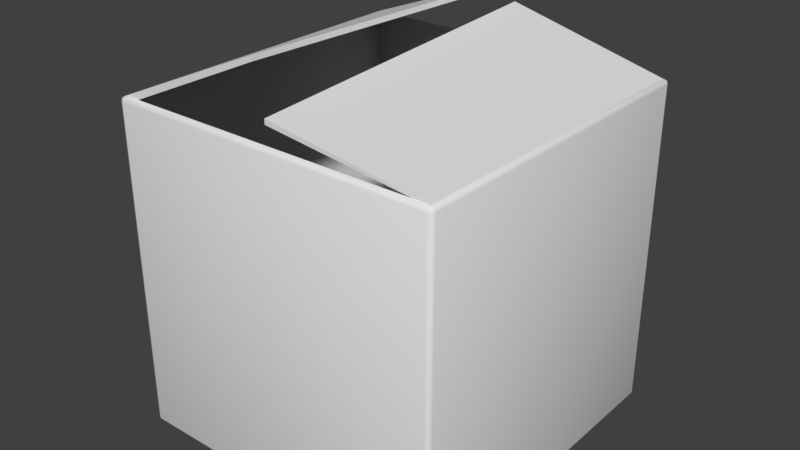 # Source: Box.blend  (saved by Blender 2.79.0; exported with 4.5.12 LTS)
import bpy
from mathutils import Matrix  # noqa: F401  (used for matrix-valued properties, if any)

bpy.ops.wm.read_factory_settings(use_empty=True)
scene = bpy.context.scene
scene.name = 'Scene'

# ---- collections
col_collection_1 = bpy.data.collections.new('Collection 1'); scene.collection.children.link(col_collection_1)

# ---- world
world_world = bpy.data.worlds.new('World'); scene.world = world_world
world_world.color = (0.05088, 0.05088, 0.05088)
world_world.use_sun_shadow = False
world_world.sun_shadow_jitter_overblur = 0.0
world_world.cycles.sampling_method = 'MANUAL'

# ---- meshes
me_cube = bpy.data.meshes.new('Cube')
me_cube.from_pydata([(-0.9737, 0.9737, -1.0), (-1.0, 0.9737, -0.9737), (-0.9737, 1.0, -0.9737), (-0.9923, 0.9737, -0.9923), (-0.9889, 0.9889, -0.9889), (-0.9923, 0.9923, -0.9737), (-0.9737, 0.9923, -0.9923), (-0.9737, 0.9737, 1.0), (-0.9737, 1.0, 0.9737), (-1.0, 0.9737, 0.9737), (-0.9737, 0.9923, 0.9923), (-0.9889, 0.9889, 0.9889), (-0.9923, 0.9923, 0.9737), (-0.9923, 0.9737, 0.9923), (0.9737, 0.9737, -1.0), (0.9737, 1.0, -0.9737), (1.0, 0.9737, -0.9737), (0.9737, 0.9923, -0.9923), (0.9889, 0.9889, -0.9889), (0.9923, 0.9923, -0.9737), (0.9923, 0.9737, -0.9923), (0.9737, 0.9737, 1.0), (1.0, 0.9737, 0.9737), (0.9737, 1.0, 0.9737), (0.9923, 0.9737, 0.9923), (0.9889, 0.9889, 0.9889), (0.9923, 0.9923, 0.9737), (0.9737, 0.9923, 0.9923), (-0.9737, 0.02629, 1.0), (-0.9923, 0.01315, 0.9923), (0.9737, 0.02629, 1.0), (0.9923, 0.01315, 0.9923), (-0.9737, 0.02629, 1.24), (0.9737, 0.02629, 1.131), (-0.9737, 0.8783, 1.0), (0.9737, 0.8783, 1.0), (-0.9737, 0.02629, 1.21), (0.9737, 0.02629, 1.101), (-0.9737, -0.9737, -1.0), (-1.0, -0.9737, -0.9737), (-0.9737, -1.0, -0.9737), (-0.9923, -0.9737, -0.9923), (-0.9889, -0.9889, -0.9889), (-0.9923, -0.9923, -0.9737), (-0.9737, -0.9923, -0.9923), (-0.9737, -0.9737, 1.0), (-0.9737, -1.0, 0.9737), (-1.0, -0.9737, 0.9737), (-0.9737, -0.9923, 0.9923), (-0.9889, -0.9889, 0.9889), (-0.9923, -0.9923, 0.9737), (-0.9923, -0.9737, 0.9923), (0.9737, -0.9737, -1.0), (0.9737, -1.0, -0.9737), (1.0, -0.9737, -0.9737), (0.9737, -0.9923, -0.9923), (0.9889, -0.9889, -0.9889), (0.9923, -0.9923, -0.9737), (0.9923, -0.9737, -0.9923), (0.9737, -0.9737, 1.0), (1.0, -0.9737, 0.9737), (0.9737, -1.0, 0.9737), (0.9923, -0.9737, 0.9923), (0.9889, -0.9889, 0.9889), (0.9923, -0.9923, 0.9737), (0.9737, -0.9923, 0.9923), (-0.9737, -0.02629, 1.0), (-1.0, 0.0, 0.9737), (-0.9923, -0.01315, 0.9923), (-0.9921, 0.0, 0.992), (-0.9737, 0.0, 1.0), (1.0, 0.0, 0.9737), (0.9737, -0.02629, 1.0), (0.9925, 0.0, 0.9919), (0.9923, -0.01315, 0.9923), (0.9737, 0.0, 1.0), (-0.9737, -0.02629, 1.354), (0.9737, -0.02629, 1.415), (-0.9737, -0.8783, 1.0), (0.9737, -0.8783, 1.0), (-0.9737, -0.02629, 1.324), (0.9737, -0.02629, 1.385), (1.0, 0.0, -0.9737), (0.9923, 0.0, -0.9923), (0.9737, 0.0, -1.0), (-0.9737, 0.0, -1.0), (-0.9923, 0.0, -0.9923), (-1.0, 0.0, -0.9737), (0.0, 0.02629, 1.186), (0.0, 0.02629, 1.155)], [], [(87, 67, 9, 1), (2, 8, 23, 15), (0, 3, 4, 6), (1, 5, 4, 3), (2, 6, 4, 5), (7, 10, 11, 13), (8, 12, 11, 10), (9, 13, 11, 12), (14, 17, 18, 20), (15, 19, 18, 17), (16, 20, 18, 19), (21, 24, 25, 27), (22, 26, 25, 24), (23, 27, 25, 26), (28, 29, 69, 70), (30, 75, 73, 31), (28, 34, 7, 13, 29), (29, 13, 9, 67), (8, 2, 5, 12), (12, 5, 1, 9), (14, 0, 6, 17), (17, 6, 2, 15), (7, 21, 27, 10), (10, 27, 23, 8), (22, 16, 19, 26), (26, 19, 15, 23), (84, 14, 20, 83), (83, 20, 16, 82), (21, 35, 30, 31, 24), (24, 31, 71, 22), (21, 7, 32, 88), (35, 21, 33, 37), (89, 37, 33, 88), (7, 34, 36, 32), (35, 37, 89), (3, 86, 87, 1), (0, 85, 86, 3), (0, 14, 84, 85), (16, 22, 71, 82), (87, 39, 47, 67), (40, 53, 61, 46), (38, 44, 42, 41), (39, 41, 42, 43), (40, 43, 42, 44), (45, 51, 49, 48), (46, 48, 49, 50), (47, 50, 49, 51), (52, 58, 56, 55), (53, 55, 56, 57), (54, 57, 56, 58), (59, 65, 63, 62), (60, 62, 63, 64), (61, 64, 63, 65), (66, 70, 69, 68), (72, 74, 73, 75), (66, 68, 51, 45, 78), (68, 67, 47, 51), (46, 50, 43, 40), (50, 47, 39, 43), (52, 55, 44, 38), (55, 53, 40, 44), (45, 48, 65, 59), (48, 46, 61, 65), (60, 64, 57, 54), (64, 61, 53, 57), (84, 83, 58, 52), (83, 82, 54, 58), (59, 62, 74, 72, 79), (62, 60, 71, 74), (59, 77, 76, 45), (79, 81, 77, 59), (80, 76, 77, 81), (45, 76, 80, 78), (78, 80, 81, 79), (41, 39, 87, 86), (38, 41, 86, 85), (38, 85, 84, 52), (54, 82, 71, 60), (73, 74, 71), (31, 73, 71), (67, 68, 69), (29, 67, 69), (34, 35, 89, 36), (33, 21, 88), (36, 89, 88, 32), (84, 52, 79, 72), (84, 30, 35, 14), (75, 30, 84, 72), (45, 59, 52, 38), (59, 79, 52), (85, 66, 78, 38), (78, 45, 38), (85, 0, 34, 28), (28, 70, 66, 85), (0, 14, 21, 7), (14, 35, 21), (0, 7, 34)])
me_cube.polygons.foreach_set('use_smooth', [True] * 97)
_uv = me_cube.uv_layers.new(name='UVMap')
_uv.uv.foreach_set('vector', [1.073, -0.2527, 0.516, -0.2527, 0.516, -0.6183, 1.073, -0.6183, 0.5053, 0.1128, -0.05198, 0.1128, -0.05198, -0.6183, 0.5053, -0.6183, 0.5162, 0.1267, 0.5106, 0.1267, 0.5115, 0.1211, 0.5159, 0.1198, 1.073, -0.6183, 1.073, -0.6252, 1.077, -0.624, 1.078, -0.6183, 0.5053, 0.1128, 0.5106, 0.1128, 0.5097, 0.1185, 0.5053, 0.1198, -0.06262, 0.1225, -0.0573, 0.1231, -0.05828, 0.1289, -0.06262, 0.1299, -0.05198, 0.1128, -0.05198, 0.1198, -0.05633, 0.1185, -0.0573, 0.1128, 0.516, -0.6183, 0.5106, -0.6183, 0.5116, -0.624, 0.516, -0.6252, 1.067, 0.1305, 1.066, 0.1236, 1.071, 0.1249, 1.072, 0.1306, 0.5053, -0.6183, 0.5053, -0.6252, 0.5097, -0.624, 0.5106, -0.6183, -0.06295, 0.868, -0.05771, 0.868, -0.05873, 0.8737, -0.06303, 0.875, -0.06262, -0.5931, -0.06262, -0.5994, -0.05828, -0.5979, -0.0573, -0.5925, -0.6198, 0.868, -0.6199, 0.875, -0.6243, 0.8737, -0.6252, 0.868, -0.05198, -0.6183, -0.0573, -0.6183, -0.05633, -0.624, -0.05198, -0.6252, -0.3337, 0.1223, -0.3375, 0.1297, -0.3413, 0.1297, -0.3413, 0.1223, -0.3337, -0.5933, -0.3413, -0.5934, -0.3413, -0.5996, -0.3375, -0.5996, -0.3337, 0.1223, -0.08992, 0.1225, -0.06262, 0.1225, -0.06262, 0.1299, -0.3375, 0.1297, 0.5106, -0.2577, 0.5106, -0.6183, 0.516, -0.6183, 0.516, -0.2527, -0.05198, 0.1128, 0.5053, 0.1128, 0.5053, 0.1198, -0.05198, 0.1198, 0.516, -0.6252, 1.073, -0.6252, 1.073, -0.6183, 0.516, -0.6183, 1.067, 0.1305, 0.5162, 0.1267, 0.5159, 0.1198, 1.066, 0.1236, 0.5106, -0.6183, 0.5106, 0.1128, 0.5053, 0.1128, 0.5053, -0.6183, -0.06262, 0.1225, -0.06262, -0.5931, -0.0573, -0.5925, -0.0573, 0.1231, -0.0573, 0.1128, -0.0573, -0.6183, -0.05198, -0.6183, -0.05198, 0.1128, -0.6198, 0.868, -0.06295, 0.868, -0.06303, 0.875, -0.6199, 0.875, -0.05198, -0.6252, 0.5053, -0.6252, 0.5053, -0.6183, -0.05198, -0.6183, 1.067, 0.4958, 1.067, 0.1305, 1.072, 0.1306, 1.072, 0.4959, -0.05771, 0.5024, -0.05771, 0.868, -0.06295, 0.868, -0.06295, 0.5024, -0.06262, -0.5931, -0.08992, -0.5932, -0.3337, -0.5933, -0.3375, -0.5996, -0.06262, -0.5994, -0.6252, 0.868, -0.6252, 0.5074, -0.6198, 0.5024, -0.6198, 0.868, -0.06262, -0.5931, -0.06262, 0.1225, -0.3335, 0.1039, -0.3336, -0.2498, -0.06315, 1.29, -0.0594, 1.255, -0.0594, 1.614, -0.06794, 1.612, 1.335, 0.4867, 1.326, 0.8527, 1.317, 0.8517, 1.326, 0.4857, 1.327, -0.6252, 1.333, -0.5903, 1.327, -0.261, 1.319, -0.2585, 1.317, 0.8526, 1.073, 0.8483, 1.072, 0.4841, 1.078, -0.6183, 1.078, -0.2527, 1.073, -0.2527, 1.073, -0.6183, 0.5162, 0.1267, 0.5162, 0.492, 0.5106, 0.4921, 0.5106, 0.1267, 0.5162, 0.1267, 1.067, 0.1305, 1.067, 0.4958, 0.5162, 0.492, -0.06295, 0.868, -0.6198, 0.868, -0.6198, 0.5024, -0.06295, 0.5024, 1.073, -0.2527, 1.073, 0.1128, 0.516, 0.1128, 0.516, -0.2527, 0.5053, 0.1268, 0.5053, 0.8579, -0.05198, 0.8579, -0.05198, 0.1268, 0.5162, 0.8574, 0.5159, 0.8644, 0.5115, 0.8632, 0.5106, 0.8574, 1.073, 0.1128, 1.078, 0.1128, 1.077, 0.1185, 1.073, 0.1198, 0.5053, 0.1268, 0.5053, 0.1198, 0.5097, 0.1211, 0.5106, 0.1268, -0.6199, 0.1221, -0.6199, 0.1295, -0.6243, 0.1285, -0.6252, 0.1227, -0.05198, 0.1268, -0.0573, 0.1268, -0.05633, 0.1211, -0.05198, 0.1198, 0.516, 0.1128, 0.516, 0.1198, 0.5116, 0.1185, 0.5106, 0.1128, 1.067, 0.8611, 1.072, 0.8613, 1.071, 0.867, 1.066, 0.8682, 0.5053, 0.8579, 0.5106, 0.8579, 0.5097, 0.8636, 0.5053, 0.8649, -0.06295, 0.1369, -0.06303, 0.1299, -0.05873, 0.1312, -0.05771, 0.1369, -0.6199, -0.5936, -0.6252, -0.593, -0.6243, -0.5983, -0.6199, -0.5998, -0.6198, 0.1369, -0.6252, 0.1369, -0.6243, 0.1312, -0.6199, 0.1299, -0.05198, 0.8579, -0.05198, 0.8649, -0.05633, 0.8636, -0.0573, 0.8579, -0.3488, 0.1223, -0.3413, 0.1223, -0.3413, 0.1297, -0.345, 0.1297, -0.3488, -0.5934, -0.345, -0.5996, -0.3413, -0.5996, -0.3413, -0.5934, -0.3488, 0.1223, -0.345, 0.1297, -0.6199, 0.1295, -0.6199, 0.1221, -0.5926, 0.1221, 0.5106, -0.2478, 0.516, -0.2527, 0.516, 0.1128, 0.5106, 0.1128, -0.05198, 0.1268, -0.05198, 0.1198, 0.5053, 0.1198, 0.5053, 0.1268, 0.516, 0.1198, 0.516, 0.1128, 1.073, 0.1128, 1.073, 0.1198, 1.067, 0.8611, 1.066, 0.8682, 0.5159, 0.8644, 0.5162, 0.8574, 0.5106, 0.8579, 0.5053, 0.8579, 0.5053, 0.1268, 0.5106, 0.1268, -0.6199, 0.1221, -0.6252, 0.1227, -0.6252, -0.593, -0.6199, -0.5936, -0.0573, 0.1268, -0.05198, 0.1268, -0.05198, 0.8579, -0.0573, 0.8579, -0.6198, 0.1369, -0.6199, 0.1299, -0.06303, 0.1299, -0.06295, 0.1369, -0.05198, 0.8649, -0.05198, 0.8579, 0.5053, 0.8579, 0.5053, 0.8649, 1.067, 0.4958, 1.072, 0.4959, 1.072, 0.8613, 1.067, 0.8611, -0.05771, 0.5024, -0.06295, 0.5024, -0.06295, 0.1369, -0.05771, 0.1369, -0.6199, -0.5936, -0.6199, -0.5998, -0.345, -0.5996, -0.3488, -0.5934, -0.5926, -0.5935, -0.6252, 0.1369, -0.6198, 0.1369, -0.6198, 0.5024, -0.6252, 0.4975, -0.6199, -0.5936, -0.3485, -0.6252, -0.3485, 0.09507, -0.6199, 0.1221, 1.333, -0.2698, 1.336, -0.6207, 1.344, -0.6252, 1.344, -0.237, 0.5106, 1.597, 0.502, 1.596, 0.502, 0.8649, 0.5106, 0.8652, -0.05838, 0.875, -0.05838, 1.255, -0.06646, 1.251, -0.06794, 0.9085, 1.319, 0.09693, 1.078, 0.1175, 1.079, -0.6011, 1.319, -0.6252, 1.078, 0.1128, 1.073, 0.1128, 1.073, -0.2527, 1.078, -0.2527, 0.5162, 0.8574, 0.5106, 0.8574, 0.5106, 0.4921, 0.5162, 0.492, 0.5162, 0.8574, 0.5162, 0.492, 1.067, 0.4958, 1.067, 0.8611, -0.06295, 0.1369, -0.06295, 0.5024, -0.6198, 0.5024, -0.6198, 0.1369, -0.6251, 0.5024, -0.6252, 0.4975, -0.6198, 0.5024, -0.6252, 0.5074, -0.6251, 0.5024, -0.6198, 0.5024, 0.516, -0.2527, 0.5106, -0.2478, 0.5107, -0.2527, 0.5106, -0.2577, 0.516, -0.2527, 0.5107, -0.2527, 1.317, 0.1304, 1.317, 0.8526, 1.072, 0.4841, 1.072, 0.1198, -0.3336, -0.6034, -0.06262, -0.5931, -0.3336, -0.2498, 1.343, 0.1208, 1.335, 0.4867, 1.326, 0.4857, 1.335, 0.1198, 1.347, 1.618, 1.068, 1.618, 1.095, 0.8682, 1.339, 0.8682, 1.347, 1.618, 1.354, 0.8682, 1.598, 0.8682, 1.625, 1.618, 1.347, 0.8682, 1.354, 0.8682, 1.347, 1.618, 1.339, 0.8682, -0.0573, 0.8649, 0.5, 0.8649, 0.5, 1.616, -0.0573, 1.616, 1.068, 0.8682, 1.095, 0.8682, 1.068, 1.618, -0.3466, 0.875, -0.3541, 1.625, -0.5979, 1.625, -0.6252, 0.875, -0.5979, 1.625, -0.6252, 1.625, -0.6252, 0.875, -0.3466, 0.875, -0.06794, 0.875, -0.09524, 1.625, -0.3391, 1.625, -0.3391, 1.625, -0.3466, 1.625, -0.3541, 1.625, -0.3466, 0.875, 1.068, 1.619, 0.5106, 1.619, 0.5106, 0.8682, 1.068, 0.8682, 1.625, 1.618, 1.598, 0.8682, 1.625, 0.8682, -0.06794, 0.875, -0.06794, 1.625, -0.09524, 1.625])
me_cube.use_remesh_preserve_volume = False
me_cube.use_remesh_preserve_attributes = False
me_cube.use_mirror_vertex_groups = False
me_cube.update()

# ---- objects
ob_box = bpy.data.objects.new('Box', me_cube)

# ---- transforms, parenting, visibility, modifiers, constraints
ob_box.location = (0.0, 0.0, 0.0)
ob_box.rotation_euler = (0.0, -0.0, -1.571)
ob_box.scale = (0.25, 0.25, 0.25)
ob_box.lineart.crease_threshold = 0.0
_m = ob_box.modifiers.new('EdgeSplit', 'EDGE_SPLIT')
_m.split_angle = 1.127

# ---- collection membership
col_collection_1.objects.link(ob_box)

# ---- scene / render settings (as saved in the file)
scene.frame_start = 1; scene.frame_end = 250; scene.frame_set(1)
scene.render.engine = 'BLENDER_EEVEE_NEXT'
scene.render.resolution_percentage = 50
scene.render.dither_intensity = 0.0
scene.cycles.use_denoising = False
scene.cycles.samples = 128
scene.cycles.sampling_pattern = 'TABULATED_SOBOL'
scene.cycles.use_adaptive_sampling = False
scene.cycles.use_light_tree = False
scene.cycles.blur_glossy = 0.0
scene.cycles.sample_clamp_indirect = 0.0
scene.view_settings.view_transform = 'Standard'
bpy.context.view_layer.update()

# ---- added for rendering (the .blend has no active camera and no usable light): camera, sun
cam_auto = bpy.data.cameras.new('AutoCamera')
cam_auto.lens = 50.0
cam_auto.sensor_width = 36.0
cam_auto.clip_end = 1000.0
ob_auto_camera = bpy.data.objects.new('AutoCamera', cam_auto)
scene.collection.objects.link(ob_auto_camera)
ob_auto_camera.location = (0.860302, -1.03236, 0.740146)
ob_auto_camera.rotation_euler = (1.09748, -7.21219e-08, 0.694738)
scene.camera = ob_auto_camera
light_auto_sun = bpy.data.lights.new('AutoSun', 'SUN')
light_auto_sun.energy = 3.0
light_auto_sun.angle = 0.0523599
ob_auto_sun = bpy.data.objects.new('AutoSun', light_auto_sun)
scene.collection.objects.link(ob_auto_sun)
ob_auto_sun.rotation_euler = (0.872665, 0.174533, 0.523599)
bpy.context.view_layer.update()
